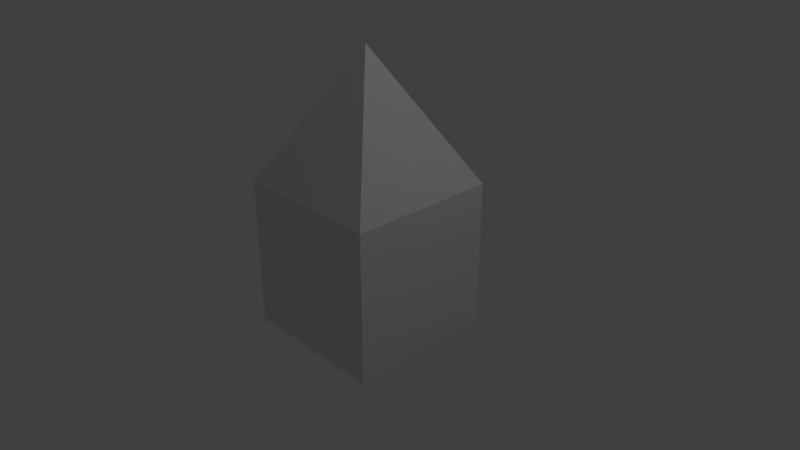 # Source: cube.blend  (saved by Blender 2.78.0; exported with 4.5.12 LTS)
import bpy
from mathutils import Matrix  # noqa: F401  (used for matrix-valued properties, if any)

bpy.ops.wm.read_factory_settings(use_empty=True)
scene = bpy.context.scene
scene.name = 'Scene'

# ---- collections
col_collection_1 = bpy.data.collections.new('Collection 1'); scene.collection.children.link(col_collection_1)

# ---- materials (node trees are filled in below, after node groups)
mat_material = bpy.data.materials.new('Material')
mat_material.alpha_threshold = 0.0
mat_material.use_transparent_shadow = False
mat_material.roughness = 0.5
mat_material.line_color = (0.0, 0.0, 0.0, 1.0)

# ---- material node trees

# ---- world
world_world = bpy.data.worlds.new('World'); scene.world = world_world
world_world.color = (0.05088, 0.05088, 0.05088)
world_world.use_sun_shadow = False
world_world.sun_shadow_jitter_overblur = 0.0
world_world.cycles.sampling_method = 'MANUAL'

# ---- cameras
cam_camera = bpy.data.cameras.new('Camera')
cam_camera.clip_end = 100.0
cam_camera.lens = 35.0
cam_camera.sensor_width = 32.0
cam_camera.sensor_height = 18.0
cam_camera.ortho_scale = 7.314
cam_camera.dof.focus_distance = 0.0
cam_camera.dof.aperture_fstop = 128.0

# ---- lights
light_lamp = bpy.data.lights.new('Lamp', 'POINT')
light_lamp.transmission_factor = 0.0
light_lamp.cutoff_distance = 30.0
light_lamp.energy = 100.0
light_lamp.shadow_buffer_clip_start = 1.001
light_lamp.shadow_soft_size = 0.1
light_lamp.shadow_maximum_resolution = 0.006
light_lamp.use_absolute_resolution = True

# ---- meshes
me_cube = bpy.data.meshes.new('Cube')
me_cube.from_pydata([(-1.199e-07, -2.831e-07, 2.744), (1.0, -1.0, -1.0), (1.0, 1.0, -1.0), (-1.0, -1.0, -1.0), (-1.0, 1.0, -1.0), (1.0, 1.0, 1.0), (1.0, -1.0, 1.0), (-1.0, 1.0, 1.0), (-1.0, -1.0, 1.0)], [], [(5, 6, 1, 2), (7, 4, 3, 8), (6, 8, 3, 1), (1, 3, 4, 2), (7, 5, 2, 4), (0, 6, 5), (0, 5, 7), (0, 8, 6), (0, 7, 8)])
me_cube.materials.append(mat_material)
me_cube.use_remesh_preserve_volume = False
me_cube.use_remesh_preserve_attributes = False
me_cube.use_mirror_vertex_groups = False
me_cube.update()

# ---- objects
ob_cube = bpy.data.objects.new('Cube', me_cube)
ob_lamp = bpy.data.objects.new('Lamp', light_lamp)
ob_camera = bpy.data.objects.new('Camera', cam_camera)

# ---- transforms, parenting, visibility, modifiers, constraints
ob_cube.location = (0.0, 0.0, 0.0)
ob_cube.lock_rotations_4d = False
ob_cube.empty_display_type = 'ARROWS'
ob_cube.lineart.crease_threshold = 0.0
ob_lamp.location = (4.076, 1.005, 5.904)
ob_lamp.rotation_euler = (0.6503, 0.05522, 1.866)
ob_lamp.lock_rotations_4d = False
ob_lamp.empty_display_type = 'ARROWS'
ob_lamp.color = (0.0, 0.0, 0.0, 0.0)
ob_lamp.lineart.crease_threshold = 0.0
ob_camera.location = (7.481, -6.508, 5.344)
ob_camera.rotation_euler = (1.109, 0.0, 0.8149)
ob_camera.lock_rotations_4d = False
ob_camera.empty_display_type = 'ARROWS'
ob_camera.color = (0.0, 0.0, 0.0, 0.0)
ob_camera.display_type = 'WIRE'
ob_camera.lineart.crease_threshold = 0.0

# ---- collection membership
col_collection_1.objects.link(ob_cube)
col_collection_1.objects.link(ob_lamp)
col_collection_1.objects.link(ob_camera)

# ---- scene / render settings (as saved in the file)
scene.camera = ob_camera
scene.frame_start = 1; scene.frame_end = 250; scene.frame_set(1)
scene.render.engine = 'BLENDER_EEVEE_NEXT'
scene.render.resolution_percentage = 50
scene.render.dither_intensity = 0.0
scene.cycles.use_denoising = False
scene.cycles.samples = 128
scene.cycles.sampling_pattern = 'TABULATED_SOBOL'
scene.cycles.light_sampling_threshold = 0.0
scene.cycles.use_adaptive_sampling = False
scene.cycles.use_light_tree = False
scene.cycles.blur_glossy = 0.0
scene.cycles.sample_clamp_indirect = 0.0
scene.view_settings.view_transform = 'Standard'
bpy.context.view_layer.update()
